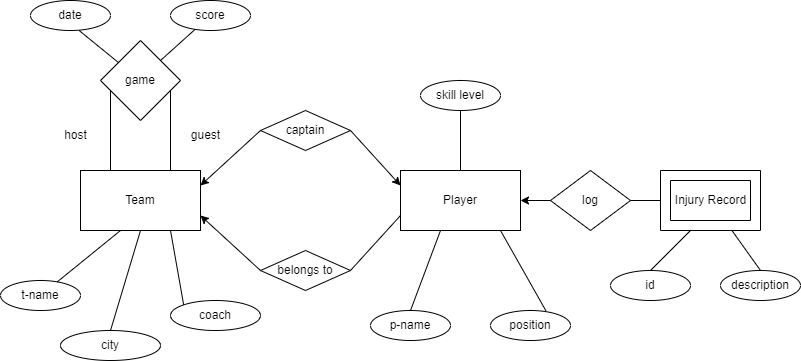

The diagram above was exported from draw.io. Its source (the exported page's mxGraphModel, read from the mxfile embedded in the PNG):
<mxGraphModel dx="954" dy="542" grid="0" gridSize="10" guides="1" tooltips="1" connect="1" arrows="1" fold="1" page="1" pageScale="1" pageWidth="850" pageHeight="1100" background="#ffffff" math="0" shadow="0">
  <root>
    <mxCell id="0" />
    <mxCell id="1" parent="0" />
    <mxCell id="nEn0gNMe2jhFau3Hcll8-2" value="Team" style="rounded=0;whiteSpace=wrap;html=1;" vertex="1" parent="1">
      <mxGeometry x="80" y="260" width="120" height="60" as="geometry" />
    </mxCell>
    <mxCell id="nEn0gNMe2jhFau3Hcll8-3" value="Player" style="rounded=0;whiteSpace=wrap;html=1;" vertex="1" parent="1">
      <mxGeometry x="400" y="260" width="120" height="60" as="geometry" />
    </mxCell>
    <mxCell id="nEn0gNMe2jhFau3Hcll8-7" value="" style="verticalLabelPosition=bottom;verticalAlign=top;html=1;shape=mxgraph.basic.frame;dx=10;whiteSpace=wrap;" vertex="1" parent="1">
      <mxGeometry x="660" y="260" width="100" height="60" as="geometry" />
    </mxCell>
    <mxCell id="nEn0gNMe2jhFau3Hcll8-8" value="Injury Record" style="text;html=1;align=center;verticalAlign=middle;resizable=0;points=[];autosize=1;strokeColor=none;fillColor=none;" vertex="1" parent="1">
      <mxGeometry x="665" y="275" width="90" height="30" as="geometry" />
    </mxCell>
    <mxCell id="nEn0gNMe2jhFau3Hcll8-10" value="t-name" style="ellipse;whiteSpace=wrap;html=1;" vertex="1" parent="1">
      <mxGeometry y="370" width="80" height="30" as="geometry" />
    </mxCell>
    <mxCell id="nEn0gNMe2jhFau3Hcll8-14" value="city" style="ellipse;whiteSpace=wrap;html=1;" vertex="1" parent="1">
      <mxGeometry x="60" y="420" width="100" height="30" as="geometry" />
    </mxCell>
    <mxCell id="nEn0gNMe2jhFau3Hcll8-15" value="coach" style="ellipse;whiteSpace=wrap;html=1;" vertex="1" parent="1">
      <mxGeometry x="170" y="390" width="90" height="30" as="geometry" />
    </mxCell>
    <mxCell id="nEn0gNMe2jhFau3Hcll8-17" value="" style="endArrow=none;html=1;rounded=0;" edge="1" parent="1" source="nEn0gNMe2jhFau3Hcll8-10">
      <mxGeometry width="50" height="50" relative="1" as="geometry">
        <mxPoint x="70" y="370" as="sourcePoint" />
        <mxPoint x="120" y="320" as="targetPoint" />
      </mxGeometry>
    </mxCell>
    <mxCell id="nEn0gNMe2jhFau3Hcll8-18" value="" style="endArrow=none;html=1;rounded=0;entryX=0.5;entryY=1;entryDx=0;entryDy=0;exitX=0.5;exitY=0;exitDx=0;exitDy=0;" edge="1" parent="1" source="nEn0gNMe2jhFau3Hcll8-14" target="nEn0gNMe2jhFau3Hcll8-2">
      <mxGeometry width="50" height="50" relative="1" as="geometry">
        <mxPoint x="130" y="420" as="sourcePoint" />
        <mxPoint x="180" y="370" as="targetPoint" />
      </mxGeometry>
    </mxCell>
    <mxCell id="nEn0gNMe2jhFau3Hcll8-19" value="" style="endArrow=none;html=1;rounded=0;entryX=0.75;entryY=1;entryDx=0;entryDy=0;exitX=0;exitY=0;exitDx=0;exitDy=0;" edge="1" parent="1" source="nEn0gNMe2jhFau3Hcll8-15" target="nEn0gNMe2jhFau3Hcll8-2">
      <mxGeometry width="50" height="50" relative="1" as="geometry">
        <mxPoint x="220" y="380" as="sourcePoint" />
        <mxPoint x="270" y="330" as="targetPoint" />
      </mxGeometry>
    </mxCell>
    <mxCell id="nEn0gNMe2jhFau3Hcll8-20" value="game" style="rhombus;whiteSpace=wrap;html=1;" vertex="1" parent="1">
      <mxGeometry x="100" y="130" width="80" height="80" as="geometry" />
    </mxCell>
    <mxCell id="nEn0gNMe2jhFau3Hcll8-21" value="" style="endArrow=none;html=1;rounded=0;exitX=0.25;exitY=0;exitDx=0;exitDy=0;" edge="1" parent="1" source="nEn0gNMe2jhFau3Hcll8-2">
      <mxGeometry width="50" height="50" relative="1" as="geometry">
        <mxPoint x="180" y="250" as="sourcePoint" />
        <mxPoint x="110" y="180" as="targetPoint" />
      </mxGeometry>
    </mxCell>
    <mxCell id="nEn0gNMe2jhFau3Hcll8-22" value="" style="endArrow=none;html=1;rounded=0;exitX=0.25;exitY=0;exitDx=0;exitDy=0;" edge="1" parent="1">
      <mxGeometry width="50" height="50" relative="1" as="geometry">
        <mxPoint x="170" y="260" as="sourcePoint" />
        <mxPoint x="170" y="180" as="targetPoint" />
      </mxGeometry>
    </mxCell>
    <mxCell id="nEn0gNMe2jhFau3Hcll8-24" value="date" style="ellipse;whiteSpace=wrap;html=1;" vertex="1" parent="1">
      <mxGeometry x="30" y="90" width="80" height="30" as="geometry" />
    </mxCell>
    <mxCell id="nEn0gNMe2jhFau3Hcll8-25" value="score" style="ellipse;whiteSpace=wrap;html=1;" vertex="1" parent="1">
      <mxGeometry x="170" y="90" width="80" height="30" as="geometry" />
    </mxCell>
    <mxCell id="nEn0gNMe2jhFau3Hcll8-26" value="" style="endArrow=none;html=1;rounded=0;" edge="1" parent="1" target="nEn0gNMe2jhFau3Hcll8-25">
      <mxGeometry width="50" height="50" relative="1" as="geometry">
        <mxPoint x="160" y="150" as="sourcePoint" />
        <mxPoint x="190" y="120" as="targetPoint" />
      </mxGeometry>
    </mxCell>
    <mxCell id="nEn0gNMe2jhFau3Hcll8-28" value="" style="endArrow=none;html=1;rounded=0;entryX=0.609;entryY=1.003;entryDx=0;entryDy=0;entryPerimeter=0;" edge="1" parent="1" source="nEn0gNMe2jhFau3Hcll8-20" target="nEn0gNMe2jhFau3Hcll8-24">
      <mxGeometry width="50" height="50" relative="1" as="geometry">
        <mxPoint x="65" y="151" as="sourcePoint" />
        <mxPoint x="100" y="120" as="targetPoint" />
      </mxGeometry>
    </mxCell>
    <mxCell id="nEn0gNMe2jhFau3Hcll8-29" value="host&lt;br&gt;" style="text;html=1;align=center;verticalAlign=middle;resizable=0;points=[];autosize=1;strokeColor=none;fillColor=none;" vertex="1" parent="1">
      <mxGeometry x="50" y="210" width="50" height="30" as="geometry" />
    </mxCell>
    <mxCell id="nEn0gNMe2jhFau3Hcll8-30" value="guest" style="text;html=1;align=center;verticalAlign=middle;resizable=0;points=[];autosize=1;strokeColor=none;fillColor=none;" vertex="1" parent="1">
      <mxGeometry x="180" y="210" width="50" height="30" as="geometry" />
    </mxCell>
    <mxCell id="nEn0gNMe2jhFau3Hcll8-31" value="captain" style="rhombus;whiteSpace=wrap;html=1;" vertex="1" parent="1">
      <mxGeometry x="260" y="200" width="90" height="40" as="geometry" />
    </mxCell>
    <mxCell id="nEn0gNMe2jhFau3Hcll8-32" value="belongs to" style="rhombus;whiteSpace=wrap;html=1;" vertex="1" parent="1">
      <mxGeometry x="260" y="340" width="90" height="40" as="geometry" />
    </mxCell>
    <mxCell id="nEn0gNMe2jhFau3Hcll8-34" value="" style="endArrow=classic;html=1;rounded=0;entryX=0;entryY=0.25;entryDx=0;entryDy=0;" edge="1" parent="1" target="nEn0gNMe2jhFau3Hcll8-3">
      <mxGeometry width="50" height="50" relative="1" as="geometry">
        <mxPoint x="350" y="220" as="sourcePoint" />
        <mxPoint x="400" y="170" as="targetPoint" />
      </mxGeometry>
    </mxCell>
    <mxCell id="nEn0gNMe2jhFau3Hcll8-35" value="" style="endArrow=classic;html=1;rounded=0;entryX=1;entryY=0.25;entryDx=0;entryDy=0;" edge="1" parent="1" target="nEn0gNMe2jhFau3Hcll8-2">
      <mxGeometry width="50" height="50" relative="1" as="geometry">
        <mxPoint x="260" y="220" as="sourcePoint" />
        <mxPoint x="310" y="170" as="targetPoint" />
      </mxGeometry>
    </mxCell>
    <mxCell id="nEn0gNMe2jhFau3Hcll8-36" value="" style="endArrow=classic;html=1;rounded=0;exitX=0;exitY=0.5;exitDx=0;exitDy=0;entryX=1;entryY=0.75;entryDx=0;entryDy=0;" edge="1" parent="1" source="nEn0gNMe2jhFau3Hcll8-32" target="nEn0gNMe2jhFau3Hcll8-2">
      <mxGeometry width="50" height="50" relative="1" as="geometry">
        <mxPoint x="250" y="380" as="sourcePoint" />
        <mxPoint x="230" y="290" as="targetPoint" />
      </mxGeometry>
    </mxCell>
    <mxCell id="nEn0gNMe2jhFau3Hcll8-37" value="" style="endArrow=none;html=1;rounded=0;entryX=0;entryY=0.75;entryDx=0;entryDy=0;exitX=1;exitY=0.5;exitDx=0;exitDy=0;" edge="1" parent="1" source="nEn0gNMe2jhFau3Hcll8-32" target="nEn0gNMe2jhFau3Hcll8-3">
      <mxGeometry width="50" height="50" relative="1" as="geometry">
        <mxPoint x="360" y="360" as="sourcePoint" />
        <mxPoint x="410" y="310" as="targetPoint" />
      </mxGeometry>
    </mxCell>
    <mxCell id="nEn0gNMe2jhFau3Hcll8-38" value="skill level" style="ellipse;whiteSpace=wrap;html=1;" vertex="1" parent="1">
      <mxGeometry x="420" y="170" width="80" height="30" as="geometry" />
    </mxCell>
    <mxCell id="nEn0gNMe2jhFau3Hcll8-39" value="position" style="ellipse;whiteSpace=wrap;html=1;" vertex="1" parent="1">
      <mxGeometry x="490" y="400" width="80" height="30" as="geometry" />
    </mxCell>
    <mxCell id="nEn0gNMe2jhFau3Hcll8-40" value="p-name" style="ellipse;whiteSpace=wrap;html=1;" vertex="1" parent="1">
      <mxGeometry x="370" y="400" width="80" height="30" as="geometry" />
    </mxCell>
    <mxCell id="nEn0gNMe2jhFau3Hcll8-42" value="" style="endArrow=none;html=1;rounded=0;exitX=0.5;exitY=0;exitDx=0;exitDy=0;entryX=0.5;entryY=1;entryDx=0;entryDy=0;" edge="1" parent="1" source="nEn0gNMe2jhFau3Hcll8-3" target="nEn0gNMe2jhFau3Hcll8-38">
      <mxGeometry width="50" height="50" relative="1" as="geometry">
        <mxPoint x="425" y="250" as="sourcePoint" />
        <mxPoint x="475" y="200" as="targetPoint" />
      </mxGeometry>
    </mxCell>
    <mxCell id="nEn0gNMe2jhFau3Hcll8-43" value="" style="endArrow=none;html=1;rounded=0;exitX=0.5;exitY=0;exitDx=0;exitDy=0;" edge="1" parent="1" source="nEn0gNMe2jhFau3Hcll8-40">
      <mxGeometry width="50" height="50" relative="1" as="geometry">
        <mxPoint x="390" y="370" as="sourcePoint" />
        <mxPoint x="440" y="320" as="targetPoint" />
      </mxGeometry>
    </mxCell>
    <mxCell id="nEn0gNMe2jhFau3Hcll8-44" value="" style="endArrow=none;html=1;rounded=0;exitX=0.693;exitY=0.01;exitDx=0;exitDy=0;exitPerimeter=0;" edge="1" parent="1" source="nEn0gNMe2jhFau3Hcll8-39">
      <mxGeometry width="50" height="50" relative="1" as="geometry">
        <mxPoint x="450" y="370" as="sourcePoint" />
        <mxPoint x="500" y="320" as="targetPoint" />
      </mxGeometry>
    </mxCell>
    <mxCell id="nEn0gNMe2jhFau3Hcll8-45" value="log" style="rhombus;whiteSpace=wrap;html=1;" vertex="1" parent="1">
      <mxGeometry x="550" y="260" width="80" height="60" as="geometry" />
    </mxCell>
    <mxCell id="nEn0gNMe2jhFau3Hcll8-49" value="" style="endArrow=classic;html=1;rounded=0;entryX=1;entryY=0.5;entryDx=0;entryDy=0;exitX=0;exitY=0.5;exitDx=0;exitDy=0;" edge="1" parent="1" source="nEn0gNMe2jhFau3Hcll8-45" target="nEn0gNMe2jhFau3Hcll8-3">
      <mxGeometry width="50" height="50" relative="1" as="geometry">
        <mxPoint x="560" y="280" as="sourcePoint" />
        <mxPoint x="610" y="230" as="targetPoint" />
      </mxGeometry>
    </mxCell>
    <mxCell id="nEn0gNMe2jhFau3Hcll8-50" value="" style="endArrow=none;html=1;rounded=0;entryX=0;entryY=0.5;entryDx=0;entryDy=0;entryPerimeter=0;" edge="1" parent="1" target="nEn0gNMe2jhFau3Hcll8-7">
      <mxGeometry width="50" height="50" relative="1" as="geometry">
        <mxPoint x="630" y="290" as="sourcePoint" />
        <mxPoint x="680" y="240" as="targetPoint" />
      </mxGeometry>
    </mxCell>
    <mxCell id="nEn0gNMe2jhFau3Hcll8-51" value="id" style="ellipse;whiteSpace=wrap;html=1;" vertex="1" parent="1">
      <mxGeometry x="610" y="360" width="80" height="30" as="geometry" />
    </mxCell>
    <mxCell id="nEn0gNMe2jhFau3Hcll8-52" value="description" style="ellipse;whiteSpace=wrap;html=1;" vertex="1" parent="1">
      <mxGeometry x="720" y="360" width="80" height="30" as="geometry" />
    </mxCell>
    <mxCell id="nEn0gNMe2jhFau3Hcll8-53" value="" style="endArrow=none;html=1;rounded=0;" edge="1" parent="1">
      <mxGeometry width="50" height="50" relative="1" as="geometry">
        <mxPoint x="650" y="360" as="sourcePoint" />
        <mxPoint x="690" y="320" as="targetPoint" />
      </mxGeometry>
    </mxCell>
    <mxCell id="nEn0gNMe2jhFau3Hcll8-54" value="" style="endArrow=none;html=1;rounded=0;entryX=0.5;entryY=0;entryDx=0;entryDy=0;" edge="1" parent="1" source="nEn0gNMe2jhFau3Hcll8-7" target="nEn0gNMe2jhFau3Hcll8-52">
      <mxGeometry width="50" height="50" relative="1" as="geometry">
        <mxPoint x="710" y="370" as="sourcePoint" />
        <mxPoint x="710" y="390.71067811865476" as="targetPoint" />
      </mxGeometry>
    </mxCell>
  </root>
</mxGraphModel>